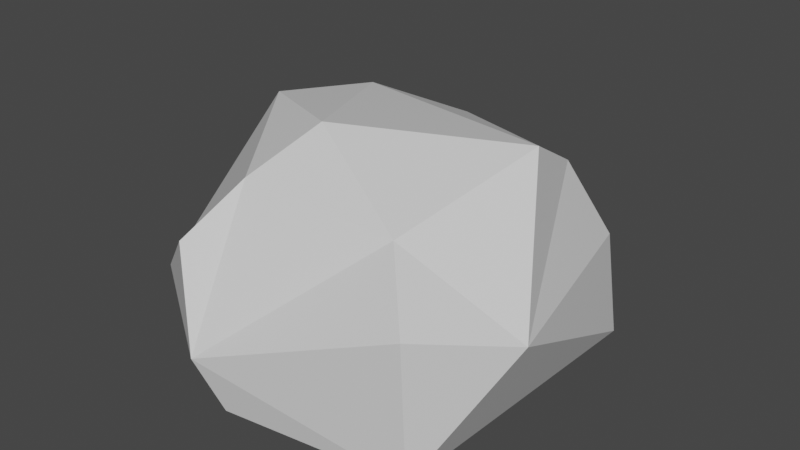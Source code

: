 # Source: rock.blend  (saved by Blender 2.81.16; exported with 4.5.12 LTS)
import bpy
from mathutils import Matrix  # noqa: F401  (used for matrix-valued properties, if any)

bpy.ops.wm.read_factory_settings(use_empty=True)
scene = bpy.context.scene
scene.name = 'Scene'

# ---- collections
col_collection = bpy.data.collections.new('Collection'); scene.collection.children.link(col_collection)

# ---- materials (node trees are filled in below, after node groups)
mat_material = bpy.data.materials.new('Material')
mat_material.alpha_threshold = 0.0
mat_material.use_transparent_shadow = False
mat_material.line_color = (0.0, 0.0, 0.0, 1.0)

# ---- material node trees
mat_material.use_nodes = True; mat_material.node_tree.nodes.clear()
_N = mat_material.node_tree.nodes; _L = mat_material.node_tree.links
n0 = _N.new('ShaderNodeOutputMaterial'); n0.name = 'Material Output'; n0.location = (300, 300)
n1 = _N.new('ShaderNodeBsdfPrincipled'); n1.name = 'Principled BSDF'; n1.location = (10, 300)
n1.distribution = 'GGX'
n1.subsurface_method = 'BURLEY'
n1.inputs[2].default_value = 0.4
n1.inputs[3].default_value = 1.45
n1.inputs[27].default_value = (0.0, 0.0, 0.0, 1.0)
n1.inputs[28].default_value = 1.0
_L.new(n1.outputs[0], n0.inputs[0])
n0.is_active_output = True

# ---- world
world_world = bpy.data.worlds.new('World'); scene.world = world_world
world_world.use_nodes = True; world_world.node_tree.nodes.clear()
_N = world_world.node_tree.nodes; _L = world_world.node_tree.links
n0 = _N.new('ShaderNodeOutputWorld'); n0.name = 'World Output'; n0.location = (300, 300)
n1 = _N.new('ShaderNodeBackground'); n1.name = 'Background'; n1.location = (10, 300)
n1.inputs[0].default_value = (0.05088, 0.05088, 0.05088, 1.0)
_L.new(n1.outputs[0], n0.inputs[0])
n0.is_active_output = True
world_world.color = (0.05088, 0.05088, 0.05088)
world_world.use_sun_shadow = False
world_world.sun_shadow_jitter_overblur = 0.0

# ---- meshes
me_cube = bpy.data.meshes.new('Cube')
me_cube.from_pydata([(0.5657, 0.4795, 0.8998), (-0.1254, -0.9556, 0.05506), (-0.8063, 0.2385, 0.04613), (-0.3868, 0.7279, 0.04383), (0.7191, 0.6329, 0.5289), (0.7675, -0.898, 0.7298), (0.7628, -0.8596, 0.0802), (-0.7774, 0.6869, 0.455), (0.5169, -0.6353, 0.941), (-0.1888, -0.7054, 1.012), (0.794, 0.6234, 0.04838), (-0.1194, 0.9981, 0.3335), (-0.1541, 0.7185, 0.8715), (1.013, -0.4637, 0.5991), (-0.9454, 0.3348, 0.1948), (-0.959, -0.5298, 0.2692), (-0.7729, 0.05974, 1.017), (-0.2398, -1.019, 0.2958), (-0.3643, -0.9222, 0.7565), (0.6412, 0.1189, 1.103), (-0.5205, 0.4422, 1.015), (-0.1162, -0.3357, 1.154)], [], [(16, 20, 7), (13, 8, 5), (11, 10, 3), (20, 12, 7), (13, 5, 6), (10, 2, 3), (1, 15, 2), (17, 18, 15), (8, 17, 5), (21, 9, 8), (19, 21, 8), (12, 20, 19), (20, 21, 19), (20, 16, 21), (21, 16, 9), (11, 4, 10), (13, 10, 4), (3, 7, 11), (7, 12, 11), (1, 10, 6), (0, 13, 4), (0, 19, 13), (19, 8, 13), (7, 2, 14), (15, 9, 16), (14, 16, 7), (2, 15, 14), (15, 16, 14), (6, 17, 1), (17, 15, 1), (9, 17, 8), (0, 12, 19), (0, 11, 12), (13, 6, 10), (1, 2, 10), (7, 3, 2), (15, 18, 9), (6, 5, 17), (9, 18, 17), (0, 4, 11)])
_uv = me_cube.uv_layers.new(name='UVMap')
_uv.uv.foreach_set('vector', [0.6117, 0.1461, 0.625, 0.25, 0.4901, 0.25, 0.4934, 0.6657, 0.625, 0.7557, 0.5417, 0.75, 0.4583, 0.3606, 0.375, 0.5074, 0.375, 0.3082, 0.625, 0.25, 0.5826, 0.3495, 0.4901, 0.25, 0.4934, 0.6657, 0.5417, 0.75, 0.4127, 0.7433, 0.375, 0.5074, 0.1319, 0.608, 0.1832, 0.5, 0.375, 0.0, 0.4666, 0.0271, 0.375, 0.142, 0.4652, 0.9098, 0.5417, 0.9334, 0.4583, 1.0, 0.625, 0.7557, 0.4652, 0.9098, 0.5417, 0.75, 0.7789, 0.6667, 0.8047, 0.75, 0.6387, 0.7419, 0.6476, 0.5833, 0.7789, 0.6667, 0.625, 0.7557, 0.7644, 0.5, 0.8513, 0.5237, 0.6476, 0.5833, 0.8513, 0.5237, 0.7789, 0.6667, 0.6476, 0.5833, 0.8513, 0.5237, 0.875, 0.6078, 0.7789, 0.6667, 0.7789, 0.6667, 0.875, 0.6078, 0.8047, 0.75, 0.4583, 0.3606, 0.4583, 0.5083, 0.375, 0.5074, 0.4934, 0.6657, 0.375, 0.5074, 0.4583, 0.5083, 0.375, 0.3082, 0.4901, 0.25, 0.4583, 0.3606, 0.4901, 0.25, 0.5826, 0.3495, 0.4583, 0.3606, 0.2319, 0.75, 0.375, 0.5074, 0.4127, 0.7433, 0.6096, 0.5, 0.4934, 0.6657, 0.4583, 0.5083, 0.6096, 0.5, 0.6476, 0.5833, 0.4934, 0.6657, 0.6476, 0.5833, 0.625, 0.7557, 0.4934, 0.6657, 0.4901, 0.25, 0.375, 0.142, 0.4583, 0.1667, 0.4666, 0.0271, 0.625, 0.0, 0.6117, 0.1461, 0.4583, 0.1667, 0.6117, 0.1461, 0.4901, 0.25, 0.375, 0.142, 0.4666, 0.0271, 0.4583, 0.1667, 0.4666, 0.0271, 0.6117, 0.1461, 0.4583, 0.1667, 0.4127, 0.7433, 0.4652, 0.9098, 0.3864, 0.8931, 0.4652, 0.9098, 0.4583, 1.0, 0.3864, 0.8931, 0.625, 0.9297, 0.4652, 0.9098, 0.625, 0.7557, 0.6096, 0.5, 0.7644, 0.5, 0.6476, 0.5833, 0.6096, 0.5, 0.4583, 0.3606, 0.5826, 0.3495, 0.4934, 0.6657, 0.4127, 0.7433, 0.375, 0.5074, 0.2319, 0.75, 0.1319, 0.608, 0.375, 0.5074, 0.4901, 0.25, 0.375, 0.3082, 0.375, 0.142, 0.4666, 0.0271, 0.5417, 0.0, 0.625, 0.0, 0.4127, 0.7433, 0.5417, 0.75, 0.4652, 0.9098, 0.625, 0.9297, 0.5417, 0.9334, 0.4652, 0.9098, 0.6096, 0.5, 0.4583, 0.5083, 0.4583, 0.3606])
_ca = me_cube.color_attributes.new('Col', 'BYTE_COLOR', 'CORNER')
_ca.data.foreach_set('color', [1.0, 1.0, 1.0, 1.0, 1.0, 1.0, 1.0, 1.0, 1.0, 1.0, 1.0, 1.0, 1.0, 1.0, 1.0, 1.0, 1.0, 1.0, 1.0, 1.0, 1.0, 1.0, 1.0, 1.0, 1.0, 1.0, 1.0, 1.0, 1.0, 1.0, 1.0, 1.0, 1.0, 1.0, 1.0, 1.0, 1.0, 1.0, 1.0, 1.0, 1.0, 1.0, 1.0, 1.0, 1.0, 1.0, 1.0, 1.0, 1.0, 1.0, 1.0, 1.0, 1.0, 1.0, 1.0, 1.0, 1.0, 1.0, 1.0, 1.0, 1.0, 1.0, 1.0, 1.0, 1.0, 1.0, 1.0, 1.0, 1.0, 1.0, 1.0, 1.0, 1.0, 1.0, 1.0, 1.0, 1.0, 1.0, 1.0, 1.0, 1.0, 1.0, 1.0, 1.0, 1.0, 1.0, 1.0, 1.0, 1.0, 1.0, 1.0, 1.0, 1.0, 1.0, 1.0, 1.0, 1.0, 1.0, 1.0, 1.0, 1.0, 1.0, 1.0, 1.0, 1.0, 1.0, 1.0, 1.0, 1.0, 1.0, 1.0, 1.0, 1.0, 1.0, 1.0, 1.0, 1.0, 1.0, 1.0, 1.0, 1.0, 1.0, 1.0, 1.0, 1.0, 1.0, 1.0, 1.0, 1.0, 1.0, 1.0, 1.0, 1.0, 1.0, 1.0, 1.0, 1.0, 1.0, 1.0, 1.0, 1.0, 1.0, 1.0, 1.0, 1.0, 1.0, 1.0, 1.0, 1.0, 1.0, 1.0, 1.0, 1.0, 1.0, 1.0, 1.0, 1.0, 1.0, 1.0, 1.0, 1.0, 1.0, 1.0, 1.0, 1.0, 1.0, 1.0, 1.0, 1.0, 1.0, 1.0, 1.0, 1.0, 1.0, 1.0, 1.0, 1.0, 1.0, 1.0, 1.0, 1.0, 1.0, 1.0, 1.0, 1.0, 1.0, 1.0, 1.0, 1.0, 1.0, 1.0, 1.0, 1.0, 1.0, 1.0, 1.0, 1.0, 1.0, 1.0, 1.0, 1.0, 1.0, 1.0, 1.0, 1.0, 1.0, 1.0, 1.0, 1.0, 1.0, 1.0, 1.0, 1.0, 1.0, 1.0, 1.0, 1.0, 1.0, 1.0, 1.0, 1.0, 1.0, 1.0, 1.0, 1.0, 1.0, 1.0, 1.0, 1.0, 1.0, 1.0, 1.0, 1.0, 1.0, 1.0, 1.0, 1.0, 1.0, 1.0, 1.0, 1.0, 1.0, 1.0, 1.0, 1.0, 1.0, 1.0, 1.0, 1.0, 1.0, 1.0, 1.0, 1.0, 1.0, 1.0, 1.0, 1.0, 1.0, 1.0, 1.0, 1.0, 1.0, 1.0, 1.0, 1.0, 1.0, 1.0, 1.0, 1.0, 1.0, 1.0, 1.0, 1.0, 1.0, 1.0, 1.0, 1.0, 1.0, 1.0, 1.0, 1.0, 1.0, 1.0, 1.0, 1.0, 1.0, 1.0, 1.0, 1.0, 1.0, 1.0, 1.0, 1.0, 1.0, 1.0, 1.0, 1.0, 1.0, 1.0, 1.0, 1.0, 1.0, 1.0, 1.0, 1.0, 1.0, 1.0, 1.0, 1.0, 1.0, 1.0, 1.0, 1.0, 1.0, 1.0, 1.0, 1.0, 1.0, 1.0, 1.0, 1.0, 1.0, 1.0, 1.0, 1.0, 1.0, 1.0, 1.0, 1.0, 1.0, 1.0, 1.0, 1.0, 1.0, 1.0, 1.0, 1.0, 1.0, 1.0, 1.0, 1.0, 1.0, 1.0, 1.0, 1.0, 1.0, 1.0, 1.0, 1.0, 1.0, 1.0, 1.0, 1.0, 1.0, 1.0, 1.0, 1.0, 1.0, 1.0, 1.0, 1.0, 1.0, 1.0, 1.0, 1.0, 1.0, 1.0, 1.0, 1.0, 1.0, 1.0, 1.0, 1.0, 1.0, 1.0, 1.0, 1.0, 1.0, 1.0, 1.0, 1.0, 1.0, 1.0, 1.0, 1.0, 1.0, 1.0, 1.0, 1.0, 1.0, 1.0, 1.0, 1.0, 1.0, 1.0, 1.0, 1.0, 1.0, 1.0, 1.0, 1.0, 1.0, 1.0, 1.0, 1.0, 1.0, 1.0, 1.0, 1.0, 1.0, 1.0, 1.0, 1.0, 1.0, 1.0, 1.0, 1.0, 1.0, 1.0, 1.0, 1.0, 1.0, 1.0, 1.0, 1.0, 1.0, 1.0, 1.0, 1.0, 1.0, 1.0, 1.0, 1.0, 1.0, 1.0, 1.0, 1.0, 1.0, 1.0, 1.0, 1.0, 1.0, 1.0, 1.0, 1.0, 1.0, 1.0, 1.0, 1.0, 1.0, 1.0, 1.0, 1.0, 1.0, 1.0, 1.0, 1.0, 1.0, 1.0, 1.0, 1.0, 1.0, 1.0, 1.0, 1.0, 1.0, 1.0, 1.0, 1.0, 1.0, 1.0, 1.0, 1.0, 1.0, 1.0, 1.0, 1.0, 1.0, 1.0, 1.0])
me_cube.materials.append(mat_material)
me_cube.use_remesh_preserve_volume = False
me_cube.use_remesh_preserve_attributes = False
me_cube.use_mirror_vertex_groups = False
me_cube.update()

# ---- objects
ob_rock = bpy.data.objects.new('Rock', me_cube)

# ---- transforms, parenting, visibility, modifiers, constraints
ob_rock.location = (0.0, 0.0, 0.0)
ob_rock.lock_rotations_4d = False
ob_rock.empty_display_type = 'ARROWS'
ob_rock.lineart.crease_threshold = 0.0

# ---- collection membership
col_collection.objects.link(ob_rock)

# ---- scene / render settings (as saved in the file)
scene.frame_start = 1; scene.frame_end = 250; scene.frame_set(1)
scene.render.engine = 'BLENDER_EEVEE_NEXT'
scene.cycles.use_denoising = False
scene.cycles.samples = 128
scene.cycles.sampling_pattern = 'TABULATED_SOBOL'
scene.cycles.use_adaptive_sampling = False
scene.cycles.use_light_tree = False
scene.view_settings.view_transform = 'Filmic'
bpy.context.view_layer.update()

# ---- added for rendering (the .blend has no active camera and no usable light): camera, sun
cam_auto = bpy.data.cameras.new('AutoCamera')
cam_auto.lens = 50.0
cam_auto.sensor_width = 36.0
cam_auto.clip_end = 1000.0
ob_auto_camera = bpy.data.objects.new('AutoCamera', cam_auto)
scene.collection.objects.link(ob_auto_camera)
ob_auto_camera.location = (2.83231, -3.37671, 2.84277)
ob_auto_camera.rotation_euler = (1.09748, -7.21219e-08, 0.694738)
scene.camera = ob_auto_camera
light_auto_sun = bpy.data.lights.new('AutoSun', 'SUN')
light_auto_sun.energy = 3.0
light_auto_sun.angle = 0.0523599
ob_auto_sun = bpy.data.objects.new('AutoSun', light_auto_sun)
scene.collection.objects.link(ob_auto_sun)
ob_auto_sun.rotation_euler = (0.872665, 0.174533, 0.523599)
bpy.context.view_layer.update()
